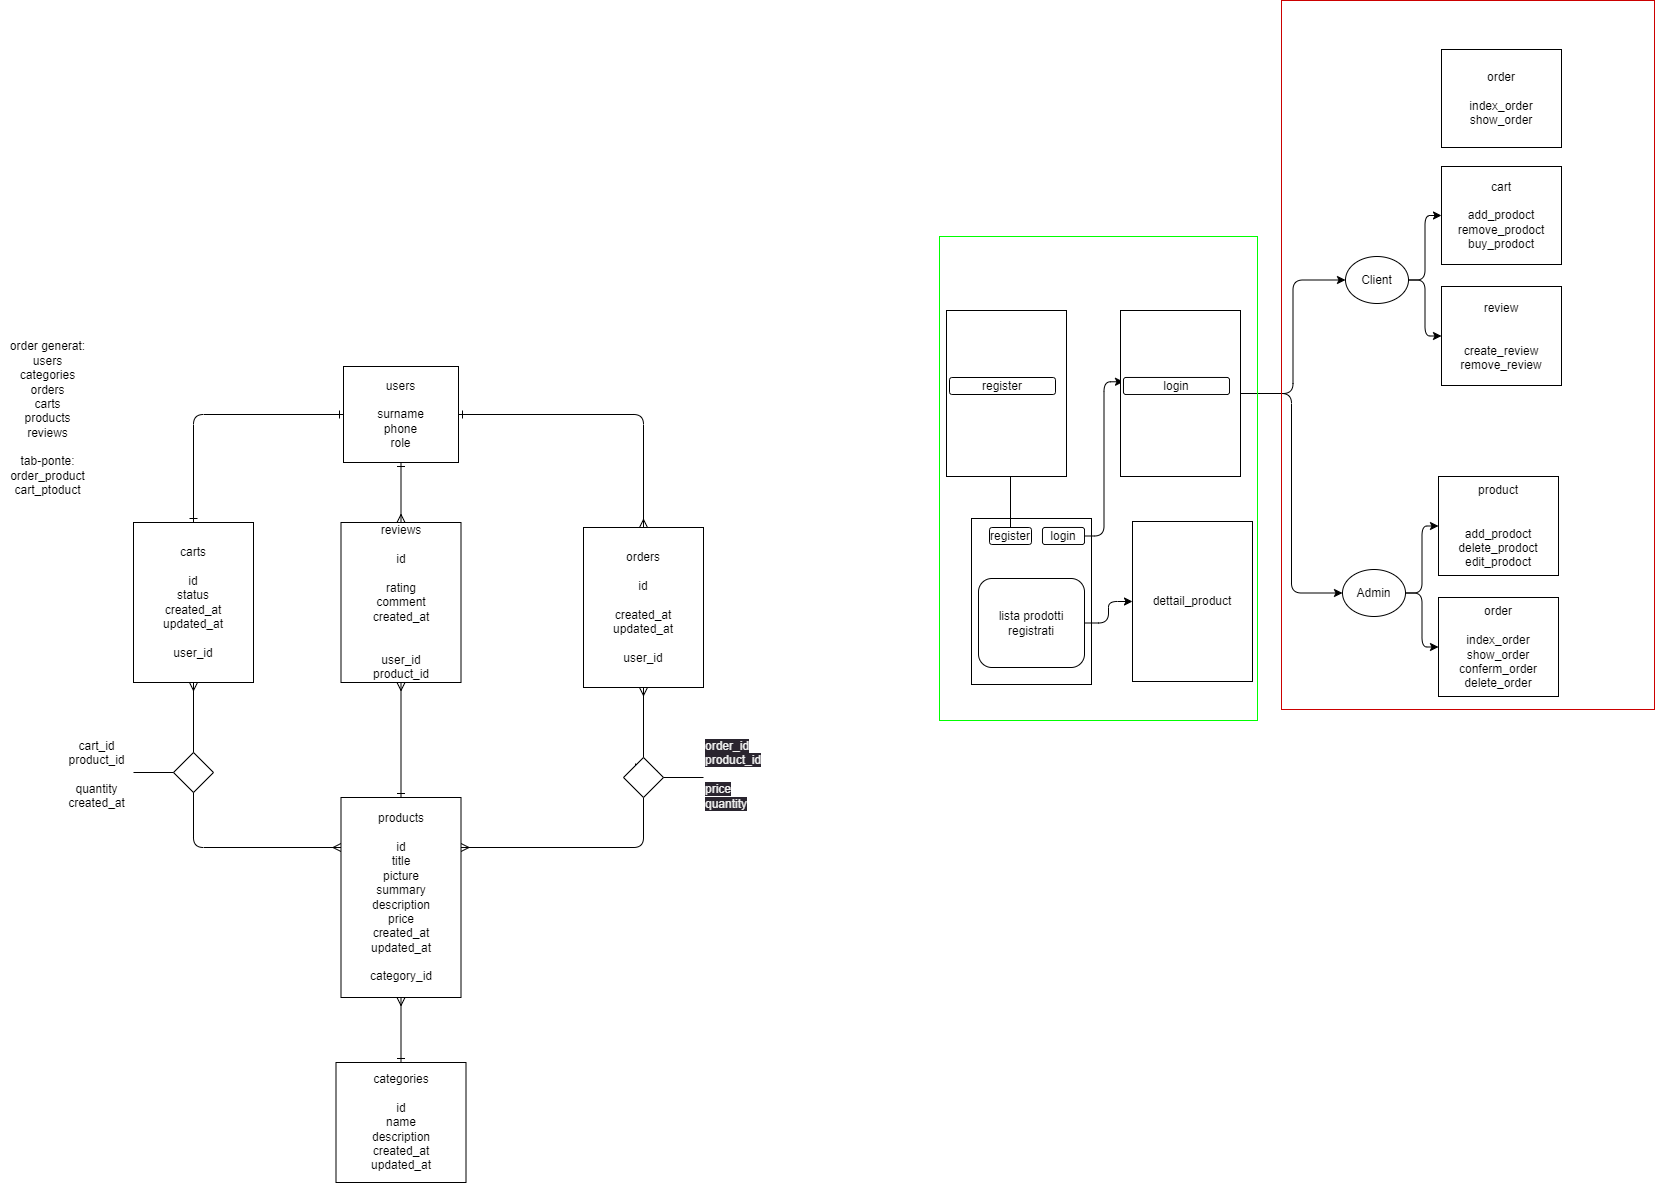

The diagram above was exported from draw.io. Its source (the exported page's mxGraphModel, read from the mxfile embedded in the PNG):
<mxGraphModel dx="1444" dy="875" grid="0" gridSize="10" guides="1" tooltips="1" connect="1" arrows="1" fold="1" page="0" pageScale="1" pageWidth="850" pageHeight="1100" math="0" shadow="0">
  <root>
    <mxCell id="0" />
    <mxCell id="1" parent="0" />
    <mxCell id="9" style="edgeStyle=orthogonalEdgeStyle;html=1;entryX=0.5;entryY=0;entryDx=0;entryDy=0;exitX=0;exitY=0.5;exitDx=0;exitDy=0;strokeColor=none;" parent="1" source="6" target="7" edge="1">
      <mxGeometry relative="1" as="geometry" />
    </mxCell>
    <mxCell id="10" style="edgeStyle=orthogonalEdgeStyle;html=1;endArrow=ERone;endFill=0;startArrow=ERone;startFill=0;" parent="1" source="6" edge="1">
      <mxGeometry relative="1" as="geometry">
        <mxPoint x="170" y="210" as="targetPoint" />
      </mxGeometry>
    </mxCell>
    <mxCell id="12" style="edgeStyle=orthogonalEdgeStyle;html=1;endArrow=ERmany;endFill=0;startArrow=ERone;startFill=0;" parent="1" source="6" target="11" edge="1">
      <mxGeometry relative="1" as="geometry" />
    </mxCell>
    <mxCell id="243" style="edgeStyle=orthogonalEdgeStyle;html=1;entryX=0.5;entryY=0;entryDx=0;entryDy=0;endArrow=ERmany;endFill=0;startArrow=ERone;startFill=0;" parent="1" source="6" target="238" edge="1">
      <mxGeometry relative="1" as="geometry" />
    </mxCell>
    <mxCell id="6" value="users&lt;br&gt;&lt;br&gt;surname&lt;br&gt;phone&lt;br&gt;role" style="rounded=0;whiteSpace=wrap;html=1;" parent="1" vertex="1">
      <mxGeometry x="320" y="54" width="115" height="96" as="geometry" />
    </mxCell>
    <mxCell id="16" style="edgeStyle=orthogonalEdgeStyle;html=1;exitX=0.5;exitY=1;exitDx=0;exitDy=0;entryX=0;entryY=0.25;entryDx=0;entryDy=0;startArrow=ERmany;startFill=0;endArrow=ERmany;endFill=0;" parent="1" source="7" target="14" edge="1">
      <mxGeometry relative="1" as="geometry" />
    </mxCell>
    <mxCell id="7" value="carts&lt;br&gt;&lt;br&gt;id&lt;br&gt;status&lt;br&gt;created_at&lt;br&gt;updated_at&lt;br&gt;&lt;br&gt;user_id" style="rounded=0;whiteSpace=wrap;html=1;" parent="1" vertex="1">
      <mxGeometry x="110" y="210" width="120" height="160" as="geometry" />
    </mxCell>
    <mxCell id="23" style="edgeStyle=orthogonalEdgeStyle;html=1;exitX=0.5;exitY=1;exitDx=0;exitDy=0;entryX=1;entryY=0.25;entryDx=0;entryDy=0;startArrow=none;endArrow=ERmany;endFill=0;" parent="1" source="22" target="14" edge="1">
      <mxGeometry relative="1" as="geometry" />
    </mxCell>
    <mxCell id="11" value="orders&lt;br&gt;&lt;br&gt;id&lt;br&gt;&lt;br&gt;created_at&lt;br&gt;updated_at&lt;br&gt;&lt;br&gt;user_id" style="rounded=0;whiteSpace=wrap;html=1;" parent="1" vertex="1">
      <mxGeometry x="560" y="215" width="120" height="160" as="geometry" />
    </mxCell>
    <mxCell id="241" style="edgeStyle=orthogonalEdgeStyle;html=1;entryX=0.5;entryY=0;entryDx=0;entryDy=0;startArrow=ERmany;startFill=0;endArrow=ERone;endFill=0;" parent="1" source="14" target="240" edge="1">
      <mxGeometry relative="1" as="geometry" />
    </mxCell>
    <mxCell id="14" value="products&lt;br&gt;&lt;br&gt;id&lt;br&gt;title&lt;br&gt;picture&lt;br&gt;summary&lt;br&gt;description&lt;br&gt;price&lt;br&gt;created_at&lt;br&gt;updated_at&lt;br&gt;&lt;br&gt;category_id" style="rounded=0;whiteSpace=wrap;html=1;" parent="1" vertex="1">
      <mxGeometry x="317.5" y="485" width="120" height="200" as="geometry" />
    </mxCell>
    <mxCell id="15" value="" style="rhombus;whiteSpace=wrap;html=1;" parent="1" vertex="1">
      <mxGeometry x="150" y="440" width="40" height="40" as="geometry" />
    </mxCell>
    <mxCell id="18" value="" style="endArrow=none;html=1;" parent="1" edge="1">
      <mxGeometry width="50" height="50" relative="1" as="geometry">
        <mxPoint x="110" y="460" as="sourcePoint" />
        <mxPoint x="150" y="460" as="targetPoint" />
      </mxGeometry>
    </mxCell>
    <mxCell id="19" value="cart_id&lt;br&gt;product_id&lt;br&gt;&lt;br&gt;quantity&lt;br&gt;created_at" style="text;html=1;align=center;verticalAlign=middle;resizable=0;points=[];autosize=1;strokeColor=none;fillColor=none;" parent="1" vertex="1">
      <mxGeometry x="35" y="420" width="75" height="84" as="geometry" />
    </mxCell>
    <mxCell id="24" value="" style="edgeStyle=orthogonalEdgeStyle;html=1;exitX=0.5;exitY=1;exitDx=0;exitDy=0;entryX=1;entryY=0.25;entryDx=0;entryDy=0;endArrow=none;startArrow=ERmany;startFill=0;" parent="1" source="11" target="22" edge="1">
      <mxGeometry relative="1" as="geometry">
        <mxPoint x="620" y="375" as="sourcePoint" />
        <mxPoint x="540" y="527.5" as="targetPoint" />
        <Array as="points">
          <mxPoint x="620" y="468" />
        </Array>
      </mxGeometry>
    </mxCell>
    <mxCell id="25" style="edgeStyle=orthogonalEdgeStyle;html=1;exitX=0;exitY=0;exitDx=0;exitDy=0;" parent="1" source="22" edge="1">
      <mxGeometry relative="1" as="geometry">
        <mxPoint x="620" y="455" as="targetPoint" />
      </mxGeometry>
    </mxCell>
    <mxCell id="22" value="" style="rhombus;whiteSpace=wrap;html=1;" parent="1" vertex="1">
      <mxGeometry x="600" y="445" width="40" height="40" as="geometry" />
    </mxCell>
    <mxCell id="27" value="" style="endArrow=none;html=1;" parent="1" edge="1">
      <mxGeometry width="50" height="50" relative="1" as="geometry">
        <mxPoint x="640" y="465" as="sourcePoint" />
        <mxPoint x="680" y="465" as="targetPoint" />
      </mxGeometry>
    </mxCell>
    <mxCell id="28" value="&lt;span style=&quot;color: rgb(240, 240, 240); font-family: Helvetica; font-size: 12px; font-style: normal; font-variant-ligatures: normal; font-variant-caps: normal; font-weight: 400; letter-spacing: normal; orphans: 2; text-align: center; text-indent: 0px; text-transform: none; widows: 2; word-spacing: 0px; -webkit-text-stroke-width: 0px; background-color: rgb(42, 37, 47); text-decoration-thickness: initial; text-decoration-style: initial; text-decoration-color: initial; float: none; display: inline !important;&quot;&gt;order_id&lt;/span&gt;&lt;br style=&quot;border-color: rgb(0, 0, 0); color: rgb(240, 240, 240); font-family: Helvetica; font-size: 12px; font-style: normal; font-variant-ligatures: normal; font-variant-caps: normal; font-weight: 400; letter-spacing: normal; orphans: 2; text-align: center; text-indent: 0px; text-transform: none; widows: 2; word-spacing: 0px; -webkit-text-stroke-width: 0px; background-color: rgb(42, 37, 47); text-decoration-thickness: initial; text-decoration-style: initial; text-decoration-color: initial;&quot;&gt;&lt;span style=&quot;color: rgb(240, 240, 240); font-family: Helvetica; font-size: 12px; font-style: normal; font-variant-ligatures: normal; font-variant-caps: normal; font-weight: 400; letter-spacing: normal; orphans: 2; text-align: center; text-indent: 0px; text-transform: none; widows: 2; word-spacing: 0px; -webkit-text-stroke-width: 0px; background-color: rgb(42, 37, 47); text-decoration-thickness: initial; text-decoration-style: initial; text-decoration-color: initial; float: none; display: inline !important;&quot;&gt;product_id&lt;/span&gt;&lt;br style=&quot;border-color: rgb(0, 0, 0); color: rgb(240, 240, 240); font-family: Helvetica; font-size: 12px; font-style: normal; font-variant-ligatures: normal; font-variant-caps: normal; font-weight: 400; letter-spacing: normal; orphans: 2; text-align: center; text-indent: 0px; text-transform: none; widows: 2; word-spacing: 0px; -webkit-text-stroke-width: 0px; background-color: rgb(42, 37, 47); text-decoration-thickness: initial; text-decoration-style: initial; text-decoration-color: initial;&quot;&gt;&lt;br style=&quot;border-color: rgb(0, 0, 0); color: rgb(240, 240, 240); font-family: Helvetica; font-size: 12px; font-style: normal; font-variant-ligatures: normal; font-variant-caps: normal; font-weight: 400; letter-spacing: normal; orphans: 2; text-align: center; text-indent: 0px; text-transform: none; widows: 2; word-spacing: 0px; -webkit-text-stroke-width: 0px; background-color: rgb(42, 37, 47); text-decoration-thickness: initial; text-decoration-style: initial; text-decoration-color: initial;&quot;&gt;&lt;span style=&quot;color: rgb(240, 240, 240); font-family: Helvetica; font-size: 12px; font-style: normal; font-variant-ligatures: normal; font-variant-caps: normal; font-weight: 400; letter-spacing: normal; orphans: 2; text-align: center; text-indent: 0px; text-transform: none; widows: 2; word-spacing: 0px; -webkit-text-stroke-width: 0px; background-color: rgb(42, 37, 47); text-decoration-thickness: initial; text-decoration-style: initial; text-decoration-color: initial; float: none; display: inline !important;&quot;&gt;price&lt;/span&gt;&lt;br style=&quot;border-color: rgb(0, 0, 0); color: rgb(240, 240, 240); font-family: Helvetica; font-size: 12px; font-style: normal; font-variant-ligatures: normal; font-variant-caps: normal; font-weight: 400; letter-spacing: normal; orphans: 2; text-align: center; text-indent: 0px; text-transform: none; widows: 2; word-spacing: 0px; -webkit-text-stroke-width: 0px; background-color: rgb(42, 37, 47); text-decoration-thickness: initial; text-decoration-style: initial; text-decoration-color: initial;&quot;&gt;&lt;span style=&quot;color: rgb(240, 240, 240); font-family: Helvetica; font-size: 12px; font-style: normal; font-variant-ligatures: normal; font-variant-caps: normal; font-weight: 400; letter-spacing: normal; orphans: 2; text-align: center; text-indent: 0px; text-transform: none; widows: 2; word-spacing: 0px; -webkit-text-stroke-width: 0px; background-color: rgb(42, 37, 47); text-decoration-thickness: initial; text-decoration-style: initial; text-decoration-color: initial; float: none; display: inline !important;&quot;&gt;quantity&lt;/span&gt;" style="text;whiteSpace=wrap;html=1;" parent="1" vertex="1">
      <mxGeometry x="680" y="420" width="90" height="110" as="geometry" />
    </mxCell>
    <mxCell id="239" style="edgeStyle=orthogonalEdgeStyle;html=1;entryX=0.5;entryY=0;entryDx=0;entryDy=0;startArrow=ERmany;startFill=0;endArrow=ERone;endFill=0;" parent="1" source="238" target="14" edge="1">
      <mxGeometry relative="1" as="geometry" />
    </mxCell>
    <mxCell id="238" value="reviews&lt;br&gt;&lt;br&gt;id&lt;br&gt;&lt;br&gt;rating&lt;br&gt;comment&lt;br&gt;created_at&lt;br&gt;&lt;br&gt;&lt;br&gt;user_id&lt;br&gt;product_id" style="rounded=0;whiteSpace=wrap;html=1;" parent="1" vertex="1">
      <mxGeometry x="317.5" y="210" width="120" height="160" as="geometry" />
    </mxCell>
    <mxCell id="240" value="categories&lt;br&gt;&lt;br&gt;id&lt;br&gt;name&lt;br&gt;description&lt;br&gt;created_at&lt;br&gt;updated_at" style="rounded=0;whiteSpace=wrap;html=1;" parent="1" vertex="1">
      <mxGeometry x="312.5" y="750" width="130" height="120" as="geometry" />
    </mxCell>
    <mxCell id="244" value="order generat:&lt;br&gt;users&lt;br&gt;categories&lt;br&gt;orders&lt;br&gt;carts&lt;br&gt;products&lt;br&gt;reviews&lt;br&gt;&lt;br&gt;tab-ponte:&lt;br&gt;order_product&lt;br&gt;cart_ptoduct" style="text;html=1;align=center;verticalAlign=middle;resizable=0;points=[];autosize=1;strokeColor=none;fillColor=none;" parent="1" vertex="1">
      <mxGeometry x="-23" y="21" width="93" height="170" as="geometry" />
    </mxCell>
    <mxCell id="245" value="" style="rounded=0;whiteSpace=wrap;html=1;" parent="1" vertex="1">
      <mxGeometry x="948" y="206" width="120" height="166" as="geometry" />
    </mxCell>
    <mxCell id="280" style="edgeStyle=orthogonalEdgeStyle;html=1;entryX=0;entryY=0.25;entryDx=0;entryDy=0;" edge="1" parent="1" source="246" target="249">
      <mxGeometry relative="1" as="geometry" />
    </mxCell>
    <mxCell id="246" value="login" style="rounded=1;whiteSpace=wrap;html=1;" parent="1" vertex="1">
      <mxGeometry x="1019" y="215" width="42" height="17" as="geometry" />
    </mxCell>
    <mxCell id="275" style="edgeStyle=orthogonalEdgeStyle;html=1;exitX=1;exitY=0.5;exitDx=0;exitDy=0;" parent="1" source="247" target="274" edge="1">
      <mxGeometry relative="1" as="geometry" />
    </mxCell>
    <mxCell id="247" value="lista prodotti&lt;br&gt;registrati" style="rounded=1;whiteSpace=wrap;html=1;" parent="1" vertex="1">
      <mxGeometry x="955" y="266" width="106" height="89" as="geometry" />
    </mxCell>
    <mxCell id="263" style="edgeStyle=orthogonalEdgeStyle;html=1;entryX=0;entryY=0.5;entryDx=0;entryDy=0;" parent="1" source="248" target="260" edge="1">
      <mxGeometry relative="1" as="geometry" />
    </mxCell>
    <mxCell id="269" style="edgeStyle=orthogonalEdgeStyle;html=1;entryX=0;entryY=0.5;entryDx=0;entryDy=0;" parent="1" source="248" target="268" edge="1">
      <mxGeometry relative="1" as="geometry" />
    </mxCell>
    <mxCell id="248" value="" style="rounded=0;whiteSpace=wrap;html=1;" parent="1" vertex="1">
      <mxGeometry x="1097" y="-2" width="120" height="166" as="geometry" />
    </mxCell>
    <mxCell id="249" value="login" style="rounded=1;whiteSpace=wrap;html=1;" parent="1" vertex="1">
      <mxGeometry x="1100" y="65" width="106" height="17" as="geometry" />
    </mxCell>
    <mxCell id="252" value="cart&lt;br&gt;&lt;br&gt;add_prodoct&lt;br&gt;remove_prodoct&lt;br&gt;buy_prodoct" style="rounded=0;whiteSpace=wrap;html=1;" parent="1" vertex="1">
      <mxGeometry x="1418" y="-146" width="120" height="98" as="geometry" />
    </mxCell>
    <mxCell id="258" value="product&lt;br&gt;&lt;br&gt;&lt;br&gt;add_prodoct&lt;br&gt;delete_prodoct&lt;br&gt;edit_prodoct" style="rounded=0;whiteSpace=wrap;html=1;" parent="1" vertex="1">
      <mxGeometry x="1415" y="164" width="120" height="99" as="geometry" />
    </mxCell>
    <mxCell id="259" value="order&lt;br&gt;&lt;br&gt;index_order&lt;br&gt;show_order&lt;br&gt;conferm_order&lt;br&gt;delete_order" style="rounded=0;whiteSpace=wrap;html=1;" parent="1" vertex="1">
      <mxGeometry x="1415" y="285" width="120" height="99" as="geometry" />
    </mxCell>
    <mxCell id="261" style="edgeStyle=orthogonalEdgeStyle;html=1;" parent="1" source="260" target="258" edge="1">
      <mxGeometry relative="1" as="geometry" />
    </mxCell>
    <mxCell id="262" style="edgeStyle=orthogonalEdgeStyle;html=1;entryX=0;entryY=0.5;entryDx=0;entryDy=0;" parent="1" source="260" target="259" edge="1">
      <mxGeometry relative="1" as="geometry" />
    </mxCell>
    <mxCell id="260" value="Admin" style="ellipse;whiteSpace=wrap;html=1;" parent="1" vertex="1">
      <mxGeometry x="1319" y="257" width="63" height="47" as="geometry" />
    </mxCell>
    <mxCell id="265" value="review&lt;br&gt;&lt;br&gt;&lt;br&gt;create_review&lt;br&gt;remove_review" style="rounded=0;whiteSpace=wrap;html=1;" parent="1" vertex="1">
      <mxGeometry x="1418" y="-26" width="120" height="99" as="geometry" />
    </mxCell>
    <mxCell id="267" style="edgeStyle=orthogonalEdgeStyle;html=1;entryX=0;entryY=0.5;entryDx=0;entryDy=0;" parent="1" source="268" target="265" edge="1">
      <mxGeometry relative="1" as="geometry" />
    </mxCell>
    <mxCell id="270" style="edgeStyle=orthogonalEdgeStyle;html=1;exitX=1;exitY=0.5;exitDx=0;exitDy=0;entryX=0;entryY=0.5;entryDx=0;entryDy=0;" parent="1" source="268" target="252" edge="1">
      <mxGeometry relative="1" as="geometry" />
    </mxCell>
    <mxCell id="268" value="Client" style="ellipse;whiteSpace=wrap;html=1;" parent="1" vertex="1">
      <mxGeometry x="1322" y="-56" width="63" height="47" as="geometry" />
    </mxCell>
    <mxCell id="271" value="" style="rounded=0;whiteSpace=wrap;html=1;fillColor=none;strokeColor=#00FF00;" parent="1" vertex="1">
      <mxGeometry x="916" y="-76" width="318" height="484" as="geometry" />
    </mxCell>
    <mxCell id="272" value="" style="rounded=0;whiteSpace=wrap;html=1;fillColor=none;strokeColor=#CC0000;" parent="1" vertex="1">
      <mxGeometry x="1258" y="-312" width="373" height="709" as="geometry" />
    </mxCell>
    <mxCell id="274" value="dettail_product" style="rounded=0;whiteSpace=wrap;html=1;" parent="1" vertex="1">
      <mxGeometry x="1109" y="209" width="120" height="160" as="geometry" />
    </mxCell>
    <mxCell id="276" value="order&lt;br&gt;&lt;br&gt;index_order&lt;br&gt;show_order" style="rounded=0;whiteSpace=wrap;html=1;" parent="1" vertex="1">
      <mxGeometry x="1418" y="-263" width="120" height="98" as="geometry" />
    </mxCell>
    <mxCell id="283" style="edgeStyle=orthogonalEdgeStyle;html=1;entryX=0.5;entryY=1;entryDx=0;entryDy=0;" edge="1" parent="1" source="279" target="282">
      <mxGeometry relative="1" as="geometry" />
    </mxCell>
    <mxCell id="279" value="register" style="rounded=1;whiteSpace=wrap;html=1;" vertex="1" parent="1">
      <mxGeometry x="966" y="215" width="42" height="17" as="geometry" />
    </mxCell>
    <mxCell id="281" value="" style="rounded=0;whiteSpace=wrap;html=1;" vertex="1" parent="1">
      <mxGeometry x="923" y="-2" width="120" height="166" as="geometry" />
    </mxCell>
    <mxCell id="282" value="register" style="rounded=1;whiteSpace=wrap;html=1;" vertex="1" parent="1">
      <mxGeometry x="926" y="65" width="106" height="17" as="geometry" />
    </mxCell>
  </root>
</mxGraphModel>